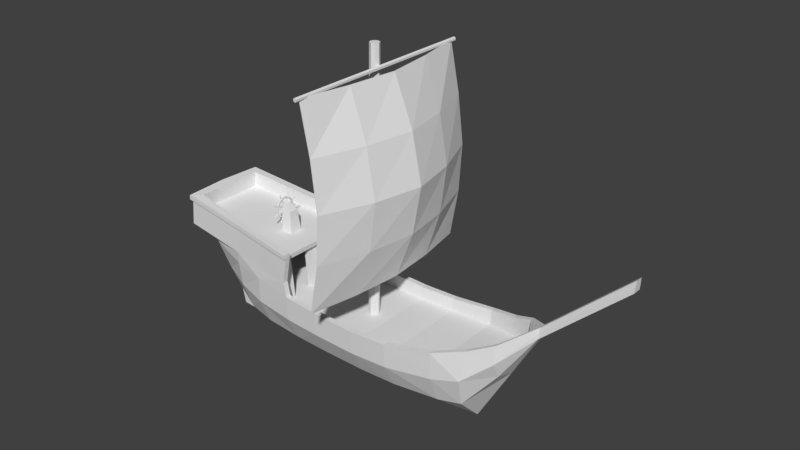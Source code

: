 # Source: cog_triangulated.blend  (saved by Blender 2.78.0; exported with 4.5.12 LTS)
import bpy
from mathutils import Matrix  # noqa: F401  (used for matrix-valued properties, if any)

bpy.ops.wm.read_factory_settings(use_empty=True)
scene = bpy.context.scene
scene.name = 'Scene'

# ---- collections
col_collection_1 = bpy.data.collections.new('Collection 1'); scene.collection.children.link(col_collection_1)

# ---- materials (node trees are filled in below, after node groups)
mat_material = bpy.data.materials.new('Material')
mat_material.alpha_threshold = 0.0
mat_material.use_transparent_shadow = False
mat_material.roughness = 0.5
mat_material.line_color = (0.0, 0.0, 0.0, 1.0)

# ---- material node trees

# ---- world
world_world = bpy.data.worlds.new('World'); scene.world = world_world
world_world.color = (0.05088, 0.05088, 0.05088)
world_world.use_sun_shadow = False
world_world.sun_shadow_jitter_overblur = 0.0
world_world.cycles.sampling_method = 'MANUAL'

# ---- meshes
me_cube_005 = bpy.data.meshes.new('Cube.005')
me_cube_005.from_pydata([(0.06773, -0.07, -2.288), (-1.072, -0.07, 1.972), (0.06773, 0.07, -2.288), (-1.072, 0.07, 1.972), (0.3277, -0.07, -2.288), (-0.8923, -0.07, 1.942), (0.3277, 0.07, -2.288), (-0.8923, 0.07, 1.942), (0.4443, -0.07, -2.15), (-0.7857, -0.07, 1.87), (0.4443, 0.07, -2.15), (-0.7857, 0.07, 1.87), (-0.3183, -0.028, -2.293), (-1.258, -0.028, 1.887), (-0.3183, 0.028, -2.293), (-1.258, 0.028, 1.887), (0.6351, -0.07, -1.99), (-0.5949, -0.07, 1.83), (0.6351, 0.07, -1.99), (-0.5949, 0.07, 1.83)], [], [(0, 1, 13, 12), (2, 3, 7, 6), (7, 5, 9, 11), (4, 5, 1, 0), (2, 6, 4, 0), (7, 3, 1, 5), (10, 11, 19, 18), (6, 7, 11, 10), (5, 4, 8, 9), (4, 6, 10, 8), (12, 13, 15, 14), (1, 3, 15, 13), (2, 0, 12, 14), (3, 2, 14, 15), (18, 19, 17, 16), (9, 8, 16, 17), (8, 10, 18, 16), (11, 9, 17, 19)])
me_cube_005.use_remesh_preserve_volume = False
me_cube_005.use_remesh_preserve_attributes = False
me_cube_005.use_mirror_vertex_groups = False
me_cube_005.update()
me_cylinder = bpy.data.meshes.new('Cylinder')
me_cylinder.from_pydata([(0.04692, 0.1298, 8.855e-05), (-0.03531, 0.1298, 8.855e-05), (0.04692, 0.09182, 0.09186), (-0.03531, 0.09182, 0.09186), (0.04692, 4.999e-05, 0.1299), (-0.03531, 5e-05, 0.1299), (0.04692, -0.09172, 0.09186), (-0.03531, -0.09172, 0.09186), (0.04692, -0.1297, 8.854e-05), (-0.03531, -0.1297, 8.854e-05), (0.04692, -0.09172, -0.09168), (-0.03531, -0.09172, -0.09168), (0.04692, 5e-05, -0.1297), (-0.03531, 5e-05, -0.1297), (0.04692, 0.09182, -0.09168), (-0.03531, 0.09182, -0.09168), (-0.05343, 0.05159, 0.05163), (-0.05343, -0.07284, 8.857e-05), (-0.05343, -0.05149, -0.05146), (-0.05343, 5.003e-05, -0.07281), (-0.05343, 5.002e-05, 0.07298), (-0.05343, -0.05149, 0.05163), (-0.05343, 0.05159, -0.05146), (-0.05343, 0.07294, 8.858e-05), (-0.03531, 0.09182, -0.09168), (-0.03531, 5e-05, -0.1297), (-0.03531, -0.09172, -0.09168), (-0.03531, -0.1297, 8.854e-05), (-0.03531, -0.09172, 0.09186), (-0.03531, 5e-05, 0.1299), (-0.03531, 0.1298, 8.855e-05), (-0.03531, 0.09182, 0.09186), (0.06579, 0.08861, 8.855e-05), (0.06579, 0.06267, 0.06271), (0.06579, 4.999e-05, 0.08865), (0.06579, -0.06257, 0.06271), (0.06579, -0.08851, 8.854e-05), (0.06579, -0.06257, -0.06253), (0.06579, 5e-05, -0.08847), (0.06579, 0.06267, -0.06253), (0.1643, 0.08861, 8.852e-05), (0.1643, 0.06267, 0.06271), (0.1643, 4.997e-05, 0.08865), (0.1643, -0.06257, 0.06271), (0.1643, -0.08851, 8.851e-05), (0.1643, -0.06257, -0.06253), (0.1643, 4.997e-05, -0.08847), (0.1643, 0.06267, -0.06253), (0.02526, 0.2248, 0.5138), (0.02526, 0.2037, 0.5225), (0.005543, 0.1932, 0.5269), (-0.01417, 0.2037, 0.5225), (-0.01417, -0.2247, 0.5144), (0.005543, -0.2352, 0.5101), (0.02526, -0.2247, 0.5144), (0.02526, -0.2036, 0.5232), (-0.01417, 0.2248, 0.5138), (0.005543, 0.2353, 0.5094), (0.005543, 0.2739, 0.5815), (0.03228, 0.2597, 0.5874), (0.03228, 0.2311, 0.5992), (0.005543, 0.2169, 0.6051), (-0.02119, 0.2311, 0.5992), (-0.02119, 0.2597, 0.5874), (-0.01192, 0.2769, 0.6431), (-0.02119, 0.1707, 0.3727), (-0.01192, 0.2583, 0.6509), (-0.02119, 0.1422, 0.3845), (0.005543, 0.249, 0.6547), (0.005543, 0.1279, 0.3904), (0.023, 0.2583, 0.6509), (0.03228, 0.1422, 0.3845), (0.023, 0.2769, 0.6431), (0.03228, 0.1707, 0.3727), (0.005543, 0.2863, 0.6393), (0.005543, 0.185, 0.3668), (0.03228, -0.231, 0.5999), (0.005543, -0.2168, 0.6058), (0.005543, -0.1931, 0.5275), (-0.01417, -0.2036, 0.5232), (0.005543, 0.07377, 0.09765), (0.005543, 0.185, 0.3661), (0.03228, 0.05952, 0.1036), (0.03228, 0.1707, 0.372), (0.03228, 0.031, 0.1154), (0.03228, 0.1422, 0.3838), (0.005543, 0.01674, 0.1213), (0.005543, 0.1279, 0.3897), (-0.02119, 0.031, 0.1154), (-0.02119, 0.1422, 0.3838), (-0.02119, 0.05952, 0.1036), (-0.02119, 0.1707, 0.372), (0.005543, 0.1224, 0.01737), (0.005543, 0.3909, 0.1286), (0.03228, 0.1165, 0.03163), (0.03228, 0.385, 0.1428), (0.03228, 0.1047, 0.06014), (0.03228, 0.3732, 0.1713), (0.005543, 0.09882, 0.0744), (0.005543, 0.3673, 0.1856), (-0.02119, 0.1047, 0.06014), (-0.02119, 0.3732, 0.1713), (-0.02119, 0.1165, 0.03163), (-0.02119, 0.385, 0.1428), (0.005543, 0.09792, -0.07395), (0.005543, 0.3664, -0.1851), (0.03228, 0.1038, -0.05969), (0.03228, 0.3723, -0.1709), (0.03228, 0.1156, -0.03117), (0.03228, 0.3841, -0.1424), (0.005543, 0.1215, -0.01691), (0.005543, 0.39, -0.1281), (-0.02119, 0.1156, -0.03117), (-0.02119, 0.3841, -0.1424), (-0.02119, 0.1038, -0.05969), (-0.02119, 0.3723, -0.1709), (0.005543, 0.01674, -0.1208), (0.005543, 0.1279, -0.3892), (0.03228, 0.031, -0.1149), (0.03228, 0.1422, -0.3833), (0.03228, 0.05952, -0.1031), (0.03228, 0.1707, -0.3715), (0.005543, 0.07377, -0.09719), (0.005543, 0.185, -0.3656), (-0.02119, 0.05952, -0.1031), (-0.02119, 0.1707, -0.3715), (-0.02119, 0.031, -0.1149), (-0.02119, 0.1422, -0.3833), (0.005543, -0.07367, -0.09719), (0.005543, -0.1849, -0.3656), (0.03228, -0.05942, -0.1031), (0.03228, -0.1706, -0.3715), (0.03228, -0.0309, -0.1149), (0.03228, -0.1421, -0.3833), (0.005543, -0.01664, -0.1208), (0.005543, -0.1278, -0.3892), (-0.02119, -0.0309, -0.1149), (-0.02119, -0.1421, -0.3833), (-0.02119, -0.05942, -0.1031), (-0.02119, -0.1706, -0.3715), (0.005543, -0.1214, -0.01691), (0.005543, -0.3899, -0.1281), (0.03228, -0.1155, -0.03117), (0.03228, -0.384, -0.1424), (0.03228, -0.1037, -0.05969), (0.03228, -0.3722, -0.1709), (0.005543, -0.09782, -0.07395), (0.005543, -0.3663, -0.1851), (-0.02119, -0.1037, -0.05969), (-0.02119, -0.3722, -0.1709), (-0.02119, -0.1155, -0.03117), (-0.02119, -0.384, -0.1424), (0.005543, -0.09692, 0.0735), (0.005543, -0.3654, 0.1847), (0.03228, -0.1028, 0.05924), (0.03228, -0.3713, 0.1704), (0.03228, -0.1146, 0.03073), (0.03228, -0.3831, 0.1419), (0.005543, -0.1205, 0.01647), (0.005543, -0.389, 0.1277), (-0.02119, -0.1146, 0.03073), (-0.02119, -0.3831, 0.1419), (-0.02119, -0.1028, 0.05924), (-0.02119, -0.3713, 0.1704), (0.005543, -0.01664, 0.1213), (0.005543, -0.1278, 0.3897), (0.03228, -0.0309, 0.1154), (0.03228, -0.1421, 0.3838), (0.03228, -0.05942, 0.1036), (0.03228, -0.1706, 0.372), (0.005543, -0.07367, 0.09765), (0.005543, -0.1849, 0.3661), (-0.02119, -0.05942, 0.1036), (-0.02119, -0.1706, 0.372), (-0.02119, -0.0309, 0.1154), (-0.02119, -0.1421, 0.3838), (0.04019, 0.4051, 8.894e-05), (0.04019, 0.3742, 0.1551), (0.04019, 0.2864, 0.2865), (0.04019, 0.155, 0.3743), (0.04019, 4.997e-05, 0.4051), (0.04019, -0.1549, 0.3743), (0.04019, -0.2863, 0.2865), (0.04019, -0.3741, 0.1551), (0.04019, -0.4049, 8.889e-05), (0.04019, -0.3741, -0.1549), (0.04019, -0.2863, -0.2863), (0.04019, -0.1549, -0.3741), (0.04019, 5.009e-05, -0.4049), (0.04019, 0.155, -0.3741), (0.04019, 0.2864, -0.2863), (0.04019, 0.3742, -0.1549), (-0.02911, 0.4051, 8.894e-05), (-0.02911, 0.3742, 0.1551), (-0.02911, 0.2864, 0.2865), (-0.02911, 0.155, 0.3743), (-0.02911, 4.997e-05, 0.4051), (-0.02911, -0.1549, 0.3743), (-0.02911, -0.2863, 0.2865), (-0.02911, -0.3741, 0.1551), (-0.02911, -0.4049, 8.889e-05), (-0.02911, -0.3741, -0.1549), (-0.02911, -0.2863, -0.2863), (-0.02911, -0.1549, -0.3741), (-0.02911, 5.009e-05, -0.4049), (-0.02911, 0.155, -0.3741), (-0.02911, 0.2864, -0.2863), (-0.02911, 0.3742, -0.1549), (0.04019, 0.4051, 8.894e-05), (0.04019, 0.3742, 0.1551), (0.04019, 0.2864, 0.2865), (0.04019, 0.155, 0.3743), (0.04019, 4.997e-05, 0.4051), (0.04019, -0.1549, 0.3743), (0.04019, -0.2863, 0.2865), (0.04019, -0.3741, 0.1551), (0.04019, -0.4049, 8.889e-05), (0.04019, -0.3741, -0.1549), (0.04019, -0.2863, -0.2863), (0.04019, -0.1549, -0.3741), (0.04019, 5.009e-05, -0.4049), (0.04019, 0.155, -0.3741), (0.04019, 0.2864, -0.2863), (0.04019, 0.3742, -0.1549), (-0.02911, 0.4051, 8.894e-05), (-0.02911, 0.3742, 0.1551), (-0.02911, 0.2864, 0.2865), (-0.02911, 0.155, 0.3743), (-0.02911, 4.997e-05, 0.4051), (-0.02911, -0.1549, 0.3743), (-0.02911, -0.2863, 0.2865), (-0.02911, -0.3741, 0.1551), (-0.02911, -0.4049, 8.889e-05), (-0.02911, -0.3741, -0.1549), (-0.02911, -0.2863, -0.2863), (-0.02911, -0.1549, -0.3741), (-0.02911, 5.009e-05, -0.4049), (-0.02911, 0.155, -0.3741), (-0.02911, 0.2864, -0.2863), (-0.02911, 0.3742, -0.1549), (0.04643, 0.478, 8.896e-05), (0.04643, 0.4416, 0.183), (0.04643, 0.338, 0.338), (0.04643, 0.1829, 0.4416), (0.04643, 4.995e-05, 0.478), (0.04643, -0.1828, 0.4416), (0.04643, -0.3379, 0.338), (0.04643, -0.4415, 0.183), (0.04643, -0.4779, 8.89e-05), (0.04643, -0.4415, -0.1828), (0.04643, -0.3379, -0.3378), (0.04643, -0.1828, -0.4414), (0.04643, 5.01e-05, -0.4778), (0.04643, 0.1829, -0.4414), (0.04643, 0.338, -0.3378), (0.04643, 0.4416, -0.1828), (-0.03534, 0.478, 8.896e-05), (-0.03534, 0.4416, 0.183), (-0.03534, 0.338, 0.338), (-0.03534, 0.1829, 0.4416), (-0.03534, 4.995e-05, 0.478), (-0.03534, -0.1828, 0.4416), (-0.03534, -0.3379, 0.338), (-0.03534, -0.4415, 0.183), (-0.03534, -0.4779, 8.89e-05), (-0.03534, -0.4415, -0.1828), (-0.03534, -0.3379, -0.3378), (-0.03534, -0.1828, -0.4414), (-0.03534, 5.01e-05, -0.4778), (-0.03534, 0.1829, -0.4414), (-0.03534, 0.338, -0.3378), (-0.03534, 0.4416, -0.1828), (0.03228, -0.2596, 0.5881), (0.005543, -0.2738, 0.5821), (-0.02119, -0.2596, 0.5881), (-0.02119, -0.231, 0.5999), (-0.01192, -0.2582, 0.6515), (-0.02119, -0.1421, 0.3851), (-0.01192, -0.2768, 0.6438), (-0.02119, -0.1706, 0.3733), (0.005543, -0.2862, 0.6399), (0.005543, -0.1849, 0.3674), (0.023, -0.2768, 0.6438), (0.03228, -0.1706, 0.3733), (0.023, -0.2582, 0.6515), (0.03228, -0.1421, 0.3851), (0.005543, -0.2489, 0.6554), (0.005543, -0.1278, 0.391), (-0.01417, -0.5211, 0.2035), (0.005543, -0.5255, 0.193), (0.02526, -0.5211, 0.2035), (0.02526, -0.5124, 0.2245), (0.03228, -0.586, 0.2594), (0.005543, -0.5801, 0.2736), (0.005543, -0.508, 0.235), (-0.01417, -0.5124, 0.2245), (0.03228, -0.5978, 0.2309), (0.005543, -0.6037, 0.2166), (-0.02119, -0.5978, 0.2309), (-0.02119, -0.586, 0.2594), (-0.01192, -0.6417, 0.2767), (-0.02119, -0.3713, 0.1704), (-0.01192, -0.6495, 0.258), (-0.02119, -0.3831, 0.1419), (0.005543, -0.6533, 0.2487), (0.005543, -0.389, 0.1277), (0.023, -0.6495, 0.258), (0.03228, -0.3831, 0.1419), (0.023, -0.6417, 0.2767), (0.03228, -0.3713, 0.1704), (0.005543, -0.6379, 0.286), (0.005543, -0.3654, 0.1847), (-0.01417, -0.5133, -0.2249), (0.005543, -0.5089, -0.2355), (0.02526, -0.5133, -0.2249), (0.02526, -0.522, -0.2039), (0.03228, -0.5987, -0.2313), (0.005543, -0.6046, -0.217), (0.005543, -0.5264, -0.1934), (-0.01417, -0.522, -0.2039), (0.03228, -0.5869, -0.2598), (0.005543, -0.581, -0.2741), (-0.02119, -0.5869, -0.2598), (-0.02119, -0.5987, -0.2313), (-0.01192, -0.6504, -0.2585), (-0.02119, -0.384, -0.1424), (-0.01192, -0.6426, -0.2771), (-0.02119, -0.3722, -0.1709), (0.005543, -0.6388, -0.2864), (0.005543, -0.3663, -0.1851), (0.023, -0.6426, -0.2771), (0.03228, -0.3722, -0.1709), (0.023, -0.6504, -0.2585), (0.03228, -0.384, -0.1424), (0.005543, -0.6542, -0.2492), (0.005543, -0.3899, -0.1281), (-0.01417, -0.2036, -0.5214), (0.005543, -0.1931, -0.5257), (0.02526, -0.2036, -0.5214), (0.02526, -0.2247, -0.5127), (0.03228, -0.2596, -0.5863), (0.005543, -0.2738, -0.5804), (0.005543, -0.2352, -0.5083), (-0.01417, -0.2247, -0.5127), (0.03228, -0.231, -0.5981), (0.005543, -0.2168, -0.604), (-0.02119, -0.231, -0.5981), (-0.02119, -0.2596, -0.5863), (-0.01192, -0.2768, -0.642), (-0.02119, -0.1706, -0.3715), (-0.01192, -0.2582, -0.6497), (-0.02119, -0.1421, -0.3833), (0.005543, -0.2489, -0.6536), (0.005543, -0.1278, -0.3892), (0.023, -0.2582, -0.6497), (0.03228, -0.1421, -0.3833), (0.023, -0.2768, -0.642), (0.03228, -0.1706, -0.3715), (0.005543, -0.2862, -0.6382), (0.005543, -0.1849, -0.3656), (-0.01417, 0.2248, -0.5127), (0.005543, 0.2353, -0.5083), (0.02526, 0.2248, -0.5127), (0.02526, 0.2037, -0.5214), (0.03228, 0.2311, -0.5981), (0.005543, 0.2169, -0.604), (0.005543, 0.1932, -0.5257), (-0.01417, 0.2037, -0.5214), (0.03228, 0.2597, -0.5863), (0.005543, 0.2739, -0.5804), (-0.02119, 0.2597, -0.5863), (-0.02119, 0.2311, -0.5981), (-0.01192, 0.2583, -0.6497), (-0.02119, 0.1422, -0.3833), (-0.01192, 0.2769, -0.642), (-0.02119, 0.1707, -0.3715), (0.005543, 0.2863, -0.6382), (0.005543, 0.185, -0.3656), (0.023, 0.2769, -0.642), (0.03228, 0.1707, -0.3715), (0.023, 0.2583, -0.6497), (0.03228, 0.1422, -0.3833), (0.005543, 0.249, -0.6536), (0.005543, 0.1279, -0.3892), (-0.01417, 0.5221, -0.2039), (0.005543, 0.5265, -0.1934), (0.02526, 0.5221, -0.2039), (0.02526, 0.5134, -0.2249), (0.03228, 0.587, -0.2598), (0.005543, 0.5811, -0.2741), (0.005543, 0.509, -0.2355), (-0.01417, 0.5134, -0.2249), (0.03228, 0.5988, -0.2313), (0.005543, 0.6047, -0.217), (-0.02119, 0.5988, -0.2313), (-0.02119, 0.587, -0.2598), (-0.01192, 0.6427, -0.2771), (-0.02119, 0.3723, -0.1709), (-0.01192, 0.6505, -0.2585), (-0.02119, 0.3841, -0.1424), (0.005543, 0.6543, -0.2492), (0.005543, 0.39, -0.1281), (0.023, 0.6505, -0.2585), (0.03228, 0.3841, -0.1424), (0.023, 0.6427, -0.2771), (0.03228, 0.3723, -0.1709), (0.005543, 0.6389, -0.2864), (0.005543, 0.3664, -0.1851), (-0.01417, 0.5143, 0.2254), (0.005543, 0.5099, 0.2359), (0.02526, 0.5143, 0.2254), (0.02526, 0.523, 0.2044), (0.03228, 0.5997, 0.2318), (0.005543, 0.6056, 0.2175), (0.005543, 0.5274, 0.1939), (-0.01417, 0.523, 0.2044), (0.03228, 0.5879, 0.2603), (0.005543, 0.582, 0.2745), (-0.02119, 0.5879, 0.2603), (-0.02119, 0.5997, 0.2318), (-0.01192, 0.6514, 0.2589), (-0.02119, 0.385, 0.1428), (-0.01192, 0.6436, 0.2776), (-0.02119, 0.3732, 0.1713), (0.005543, 0.6398, 0.2869), (0.005543, 0.3673, 0.1856), (0.023, 0.6436, 0.2776), (0.03228, 0.3732, 0.1713), (0.023, 0.6514, 0.2589), (0.03228, 0.385, 0.1428), (0.005543, 0.6552, 0.2496), (0.005543, 0.3909, 0.1286)], [], [(10, 9, 11), (9, 28, 27), (8, 37, 36), (25, 18, 19), (6, 5, 7), (4, 3, 5), (8, 7, 9), (24, 19, 22), (12, 11, 13), (14, 13, 15), (15, 0, 14), (3, 0, 1), (27, 21, 17), (19, 17, 20), (15, 25, 24), (29, 16, 20), (31, 23, 16), (26, 17, 18), (13, 26, 25), (30, 22, 23), (3, 30, 31), (7, 29, 28), (11, 27, 26), (5, 31, 29), (1, 24, 30), (28, 20, 21), (32, 41, 40), (14, 32, 39), (0, 33, 32), (4, 35, 34), (10, 38, 37), (6, 36, 35), (12, 39, 38), (2, 34, 33), (43, 46, 47), (39, 40, 47), (37, 46, 45), (35, 44, 43), (33, 42, 41), (38, 47, 46), (36, 45, 44), (34, 43, 42), (10, 8, 9), (9, 7, 28), (8, 10, 37), (25, 26, 18), (6, 4, 5), (4, 2, 3), (8, 6, 7), (24, 25, 19), (12, 10, 11), (14, 12, 13), (15, 1, 0), (3, 2, 0), (27, 28, 21), (20, 16, 23), (23, 22, 19), (19, 18, 17), (17, 21, 20), (20, 23, 19), (15, 13, 25), (29, 31, 16), (31, 30, 23), (26, 27, 17), (13, 11, 26), (30, 24, 22), (3, 1, 30), (7, 5, 29), (11, 9, 27), (5, 3, 31), (1, 15, 24), (28, 29, 20), (32, 33, 41), (14, 0, 32), (0, 2, 33), (4, 6, 35), (10, 12, 38), (6, 8, 36), (12, 14, 39), (2, 4, 34), (47, 40, 41), (41, 42, 47), (43, 44, 45), (45, 46, 43), (47, 42, 43), (39, 32, 40), (37, 38, 46), (35, 36, 44), (33, 34, 42), (38, 39, 47), (36, 37, 45), (34, 35, 43), (79, 77, 78), (277, 78, 287), (67, 56, 65), (73, 49, 71), (71, 69, 65), (62, 64, 63), (60, 68, 61), (285, 54, 283), (285, 281, 287), (287, 55, 285), (274, 276, 275), (283, 53, 281), (65, 57, 75), (75, 48, 73), (51, 63, 56), (71, 50, 69), (56, 58, 57), (48, 60, 49), (50, 62, 51), (279, 79, 277), (63, 74, 58), (61, 66, 62), (59, 70, 60), (58, 72, 59), (272, 280, 273), (55, 272, 54), (52, 275, 79), (69, 51, 67), (57, 59, 48), (275, 286, 77), (64, 66, 70), (49, 61, 50), (80, 83, 82), (82, 85, 84), (84, 87, 86), (86, 89, 88), (81, 87, 85), (88, 91, 90), (90, 81, 80), (82, 88, 90), (92, 95, 94), (94, 97, 96), (96, 99, 98), (98, 101, 100), (93, 99, 97), (100, 103, 102), (102, 93, 92), (94, 98, 102), (104, 107, 106), (106, 109, 108), (108, 111, 110), (110, 113, 112), (115, 113, 109), (112, 115, 114), (114, 105, 104), (106, 110, 104), (116, 119, 118), (118, 121, 120), (120, 123, 122), (122, 125, 124), (127, 125, 121), (124, 127, 126), (126, 117, 116), (118, 122, 126), (128, 131, 130), (130, 133, 132), (132, 135, 134), (134, 137, 136), (129, 137, 131), (136, 139, 138), (138, 129, 128), (130, 134, 138), (140, 143, 142), (142, 145, 144), (144, 147, 146), (146, 149, 148), (151, 149, 145), (148, 151, 150), (150, 141, 140), (142, 146, 150), (152, 155, 154), (154, 157, 156), (156, 159, 158), (158, 161, 160), (163, 161, 157), (160, 163, 162), (162, 153, 152), (154, 158, 162), (164, 167, 166), (166, 169, 168), (168, 171, 170), (170, 173, 172), (175, 173, 169), (172, 175, 174), (174, 165, 164), (166, 170, 174), (180, 195, 179), (188, 203, 187), (181, 196, 180), (189, 204, 188), (182, 197, 181), (190, 205, 189), (183, 198, 182), (191, 206, 190), (184, 199, 183), (177, 192, 176), (176, 207, 191), (185, 200, 184), (178, 193, 177), (186, 201, 185), (179, 194, 178), (187, 202, 186), (237, 270, 269), (211, 242, 243), (208, 255, 240), (236, 269, 268), (210, 241, 242), (223, 254, 255), (235, 268, 267), (209, 240, 241), (222, 253, 254), (234, 267, 266), (221, 252, 253), (233, 266, 265), (220, 251, 252), (232, 265, 264), (219, 250, 251), (231, 264, 263), (181, 212, 213), (207, 224, 239), (194, 227, 226), (182, 213, 214), (195, 228, 227), (183, 214, 215), (196, 229, 228), (184, 215, 216), (197, 230, 229), (185, 216, 217), (198, 231, 230), (186, 217, 218), (199, 232, 231), (187, 218, 219), (200, 233, 232), (188, 219, 220), (201, 234, 233), (189, 220, 221), (202, 235, 234), (190, 221, 222), (177, 208, 209), (203, 236, 235), (191, 222, 223), (178, 209, 210), (204, 237, 236), (176, 223, 208), (179, 210, 211), (205, 238, 237), (192, 225, 224), (180, 211, 212), (206, 239, 238), (193, 226, 225), (244, 259, 260), (252, 267, 268), (245, 260, 261), (253, 268, 269), (246, 261, 262), (254, 269, 270), (247, 262, 263), (255, 270, 271), (248, 263, 264), (241, 256, 257), (240, 271, 256), (249, 264, 265), (242, 257, 258), (250, 265, 266), (243, 258, 259), (251, 266, 267), (224, 257, 256), (212, 243, 244), (238, 271, 270), (225, 258, 257), (213, 244, 245), (239, 256, 271), (226, 259, 258), (214, 245, 246), (227, 260, 259), (215, 246, 247), (228, 261, 260), (216, 247, 248), (229, 262, 261), (217, 248, 249), (230, 263, 262), (218, 249, 250), (53, 274, 52), (273, 278, 274), (76, 282, 272), (77, 284, 76), (281, 52, 279), (78, 76, 55), (286, 280, 282), (54, 273, 53), (295, 293, 294), (301, 294, 311), (309, 290, 307), (309, 305, 311), (311, 291, 309), (298, 300, 299), (307, 289, 305), (303, 295, 301), (296, 304, 297), (291, 296, 290), (288, 299, 295), (299, 310, 293), (289, 298, 288), (297, 302, 298), (292, 306, 296), (293, 308, 292), (305, 288, 303), (294, 292, 291), (310, 302, 306), (290, 297, 289), (319, 317, 318), (325, 318, 335), (333, 314, 331), (333, 329, 335), (335, 315, 333), (322, 324, 323), (331, 313, 329), (327, 319, 325), (320, 328, 321), (315, 320, 314), (312, 323, 319), (323, 334, 317), (313, 322, 312), (321, 326, 322), (316, 330, 320), (317, 332, 316), (329, 312, 327), (318, 316, 315), (334, 326, 330), (314, 321, 313), (343, 341, 342), (349, 342, 359), (357, 338, 355), (357, 353, 359), (359, 339, 357), (346, 348, 347), (355, 337, 353), (351, 343, 349), (344, 352, 345), (339, 344, 338), (336, 347, 343), (347, 358, 341), (337, 346, 336), (345, 350, 346), (340, 354, 344), (341, 356, 340), (353, 336, 351), (342, 340, 339), (358, 350, 354), (338, 345, 337), (367, 365, 366), (373, 366, 383), (381, 362, 379), (381, 375, 373), (383, 363, 381), (370, 372, 371), (379, 361, 377), (375, 367, 373), (368, 376, 369), (363, 368, 362), (360, 371, 367), (371, 382, 365), (361, 370, 360), (369, 374, 370), (364, 378, 368), (365, 380, 364), (377, 360, 375), (366, 364, 363), (382, 374, 378), (362, 369, 361), (391, 389, 390), (397, 390, 407), (405, 386, 403), (405, 399, 397), (407, 387, 405), (394, 396, 395), (403, 385, 401), (399, 391, 397), (392, 400, 393), (387, 392, 386), (384, 395, 391), (395, 406, 389), (385, 394, 384), (393, 398, 394), (388, 402, 392), (389, 404, 388), (401, 384, 399), (390, 388, 387), (406, 400, 402), (386, 393, 385), (415, 413, 414), (421, 414, 431), (429, 410, 427), (429, 423, 421), (431, 411, 429), (418, 420, 419), (427, 409, 425), (423, 415, 421), (416, 424, 417), (411, 416, 410), (408, 419, 415), (419, 430, 413), (409, 418, 408), (417, 422, 418), (412, 426, 416), (413, 428, 412), (425, 408, 423), (414, 412, 411), (430, 424, 426), (410, 417, 409), (79, 275, 77), (277, 79, 78), (67, 51, 56), (73, 48, 49), (65, 75, 73), (73, 71, 65), (69, 67, 65), (62, 66, 64), (60, 70, 68), (285, 55, 54), (277, 287, 281), (285, 283, 281), (281, 279, 277), (287, 78, 55), (274, 278, 276), (283, 54, 53), (65, 56, 57), (75, 57, 48), (51, 62, 63), (71, 49, 50), (56, 63, 58), (48, 59, 60), (50, 61, 62), (279, 52, 79), (63, 64, 74), (61, 68, 66), (59, 72, 70), (58, 74, 72), (272, 282, 280), (55, 76, 272), (52, 274, 275), (69, 50, 51), (57, 58, 59), (275, 276, 286), (70, 72, 74), (74, 64, 70), (66, 68, 70), (49, 60, 61), (80, 81, 83), (82, 83, 85), (84, 85, 87), (86, 87, 89), (85, 83, 81), (81, 91, 89), (89, 87, 81), (88, 89, 91), (90, 91, 81), (90, 80, 82), (82, 84, 86), (86, 88, 82), (92, 93, 95), (94, 95, 97), (96, 97, 99), (98, 99, 101), (97, 95, 93), (93, 103, 101), (101, 99, 93), (100, 101, 103), (102, 103, 93), (102, 92, 94), (94, 96, 98), (98, 100, 102), (104, 105, 107), (106, 107, 109), (108, 109, 111), (110, 111, 113), (109, 107, 105), (105, 115, 109), (113, 111, 109), (112, 113, 115), (114, 115, 105), (114, 104, 110), (106, 108, 110), (110, 112, 114), (116, 117, 119), (118, 119, 121), (120, 121, 123), (122, 123, 125), (121, 119, 117), (117, 127, 121), (125, 123, 121), (124, 125, 127), (126, 127, 117), (126, 116, 118), (118, 120, 122), (122, 124, 126), (128, 129, 131), (130, 131, 133), (132, 133, 135), (134, 135, 137), (133, 131, 137), (129, 139, 137), (137, 135, 133), (136, 137, 139), (138, 139, 129), (138, 128, 130), (130, 132, 134), (134, 136, 138), (140, 141, 143), (142, 143, 145), (144, 145, 147), (146, 147, 149), (145, 143, 141), (141, 151, 145), (149, 147, 145), (148, 149, 151), (150, 151, 141), (150, 140, 142), (142, 144, 146), (146, 148, 150), (152, 153, 155), (154, 155, 157), (156, 157, 159), (158, 159, 161), (157, 155, 153), (153, 163, 157), (161, 159, 157), (160, 161, 163), (162, 163, 153), (162, 152, 154), (154, 156, 158), (158, 160, 162), (164, 165, 167), (166, 167, 169), (168, 169, 171), (170, 171, 173), (169, 167, 165), (165, 175, 169), (173, 171, 169), (172, 173, 175), (174, 175, 165), (174, 164, 166), (166, 168, 170), (170, 172, 174), (180, 196, 195), (188, 204, 203), (181, 197, 196), (189, 205, 204), (182, 198, 197), (190, 206, 205), (183, 199, 198), (191, 207, 206), (184, 200, 199), (177, 193, 192), (176, 192, 207), (185, 201, 200), (178, 194, 193), (186, 202, 201), (179, 195, 194), (187, 203, 202), (237, 238, 270), (211, 210, 242), (208, 223, 255), (236, 237, 269), (210, 209, 241), (223, 222, 254), (235, 236, 268), (209, 208, 240), (222, 221, 253), (234, 235, 267), (221, 220, 252), (233, 234, 266), (220, 219, 251), (232, 233, 265), (219, 218, 250), (231, 232, 264), (181, 180, 212), (207, 192, 224), (194, 195, 227), (182, 181, 213), (195, 196, 228), (183, 182, 214), (196, 197, 229), (184, 183, 215), (197, 198, 230), (185, 184, 216), (198, 199, 231), (186, 185, 217), (199, 200, 232), (187, 186, 218), (200, 201, 233), (188, 187, 219), (201, 202, 234), (189, 188, 220), (202, 203, 235), (190, 189, 221), (177, 176, 208), (203, 204, 236), (191, 190, 222), (178, 177, 209), (204, 205, 237), (176, 191, 223), (179, 178, 210), (205, 206, 238), (192, 193, 225), (180, 179, 211), (206, 207, 239), (193, 194, 226), (244, 243, 259), (252, 251, 267), (245, 244, 260), (253, 252, 268), (246, 245, 261), (254, 253, 269), (247, 246, 262), (255, 254, 270), (248, 247, 263), (241, 240, 256), (240, 255, 271), (249, 248, 264), (242, 241, 257), (250, 249, 265), (243, 242, 258), (251, 250, 266), (224, 225, 257), (212, 211, 243), (238, 239, 271), (225, 226, 258), (213, 212, 244), (239, 224, 256), (226, 227, 259), (214, 213, 245), (227, 228, 260), (215, 214, 246), (228, 229, 261), (216, 215, 247), (229, 230, 262), (217, 216, 248), (230, 231, 263), (218, 217, 249), (53, 273, 274), (273, 280, 278), (76, 284, 282), (77, 286, 284), (281, 53, 52), (78, 77, 76), (282, 284, 286), (286, 276, 278), (278, 280, 286), (54, 272, 273), (295, 299, 293), (301, 295, 294), (309, 291, 290), (301, 311, 305), (309, 307, 305), (305, 303, 301), (311, 294, 291), (298, 302, 300), (307, 290, 289), (303, 288, 295), (296, 306, 304), (291, 292, 296), (288, 298, 299), (299, 300, 310), (289, 297, 298), (297, 304, 302), (292, 308, 306), (293, 310, 308), (305, 289, 288), (294, 293, 292), (306, 308, 310), (310, 300, 302), (302, 304, 306), (290, 296, 297), (319, 323, 317), (325, 319, 318), (333, 315, 314), (325, 335, 329), (333, 331, 329), (329, 327, 325), (335, 318, 315), (322, 326, 324), (331, 314, 313), (327, 312, 319), (320, 330, 328), (315, 316, 320), (312, 322, 323), (323, 324, 334), (313, 321, 322), (321, 328, 326), (316, 332, 330), (317, 334, 332), (329, 313, 312), (318, 317, 316), (330, 332, 334), (334, 324, 326), (326, 328, 330), (314, 320, 321), (343, 347, 341), (349, 343, 342), (357, 339, 338), (349, 359, 353), (357, 355, 353), (353, 351, 349), (359, 342, 339), (346, 350, 348), (355, 338, 337), (351, 336, 343), (344, 354, 352), (339, 340, 344), (336, 346, 347), (347, 348, 358), (337, 345, 346), (345, 352, 350), (340, 356, 354), (341, 358, 356), (353, 337, 336), (342, 341, 340), (354, 356, 358), (358, 348, 350), (350, 352, 354), (338, 344, 345), (367, 371, 365), (373, 367, 366), (381, 363, 362), (373, 383, 381), (381, 379, 377), (377, 375, 381), (383, 366, 363), (370, 374, 372), (379, 362, 361), (375, 360, 367), (368, 378, 376), (363, 364, 368), (360, 370, 371), (371, 372, 382), (361, 369, 370), (369, 376, 374), (364, 380, 378), (365, 382, 380), (377, 361, 360), (366, 365, 364), (378, 380, 382), (382, 372, 374), (374, 376, 378), (362, 368, 369), (391, 395, 389), (397, 391, 390), (405, 387, 386), (397, 407, 405), (405, 403, 401), (401, 399, 405), (407, 390, 387), (394, 398, 396), (403, 386, 385), (399, 384, 391), (392, 402, 400), (387, 388, 392), (384, 394, 395), (395, 396, 406), (385, 393, 394), (393, 400, 398), (388, 404, 402), (389, 406, 404), (401, 385, 384), (390, 389, 388), (402, 404, 406), (406, 396, 398), (398, 400, 406), (386, 392, 393), (415, 419, 413), (421, 415, 414), (429, 411, 410), (421, 431, 429), (429, 427, 425), (425, 423, 429), (431, 414, 411), (418, 422, 420), (427, 410, 409), (423, 408, 415), (416, 426, 424), (411, 412, 416), (408, 418, 419), (419, 420, 430), (409, 417, 418), (417, 424, 422), (412, 428, 426), (413, 430, 428), (425, 409, 408), (414, 413, 412), (426, 428, 430), (430, 420, 422), (422, 424, 430), (410, 416, 417)])
me_cylinder.use_remesh_preserve_volume = False
me_cylinder.use_remesh_preserve_attributes = False
me_cylinder.use_mirror_vertex_groups = False
me_cylinder.update()
me_cube_004 = bpy.data.meshes.new('Cube.004')
me_cube_004.from_pydata([(-0.27, -0.3, -0.12), (-0.27, -0.21, 1.041), (-0.27, 0.3, -0.12), (-0.27, 0.21, 1.041), (0.27, -0.3, -0.1817), (0.17, -0.21, 0.8084), (0.27, 0.3, -0.1817), (0.17, 0.21, 0.8084)], [], [(0, 1, 3, 2), (2, 3, 7, 6), (6, 7, 5, 4), (4, 5, 1, 0), (2, 6, 4, 0), (7, 3, 1, 5)])
me_cube_004.use_remesh_preserve_volume = False
me_cube_004.use_remesh_preserve_attributes = False
me_cube_004.use_mirror_vertex_groups = False
me_cube_004.update()
me_plane = bpy.data.meshes.new('Plane')
me_plane.from_pydata([(-6.3, -4.3, -0.432), (2.3, -4.3, -0.592), (-6.3, 4.3, -0.432), (2.3, 4.3, -0.592), (-6.3, -2.955e-07, 0.1589), (-2.0, -4.3, 0.09936), (2.3, -2.723e-07, 0.09936), (-2.0, 4.3, 0.09936), (-2.0, -7.753e-07, 1.391), (-6.3, -2.15, -0.03553), (0.15, -4.3, -0.1619), (2.3, 2.15, -0.1619), (-4.15, 4.3, -0.04265), (-6.3, 2.15, -0.03553), (-4.15, -4.3, -0.04265), (2.3, -2.15, -0.1619), (0.15, 4.3, -0.1619), (-2.0, 2.15, 0.9521), (-2.0, -2.15, 0.9521), (-4.15, -6.198e-07, 0.9916), (0.15, -6.044e-07, 0.9521), (0.15, -2.15, 0.5692), (-4.15, -2.15, 0.6623), (-4.15, 2.15, 0.6623), (0.15, 2.15, 0.5692), (-6.3, -4.3, -0.452), (2.3, -4.3, -0.612), (-6.3, 4.3, -0.452), (2.3, 4.3, -0.612), (-6.3, -6.549e-07, 0.1389), (-2.0, -4.3, 0.07936), (2.3, -6.317e-07, 0.07936), (-2.0, 4.3, 0.07936), (-2.0, -1.135e-06, 1.371), (-6.3, -2.15, -0.05553), (0.1497, -4.3, -0.1819), (2.3, 2.15, -0.1819), (-4.15, 4.3, -0.06265), (-6.3, 2.15, -0.05553), (-4.15, -4.3, -0.06265), (2.3, -2.15, -0.1819), (0.1497, 4.3, -0.1819), (-2.0, 2.15, 0.9321), (-2.0, -2.15, 0.9321), (-4.15, -9.792e-07, 0.9716), (0.1497, -9.638e-07, 0.9321), (0.1497, -2.15, 0.5492), (-4.15, -2.15, 0.6423), (-4.15, 2.15, 0.6423), (0.1497, 2.15, 0.5492)], [], [(11, 16, 24), (17, 12, 23), (18, 19, 22), (15, 20, 21), (21, 8, 18), (10, 18, 5), (1, 21, 10), (22, 4, 9), (14, 9, 0), (5, 22, 14), (23, 2, 13), (19, 13, 4), (8, 23, 19), (24, 7, 17), (20, 17, 8), (6, 24, 20), (11, 3, 16), (17, 7, 12), (18, 8, 19), (15, 6, 20), (21, 20, 8), (10, 21, 18), (1, 15, 21), (22, 19, 4), (14, 22, 9), (5, 18, 22), (23, 12, 2), (19, 23, 13), (8, 17, 23), (24, 16, 7), (20, 24, 17), (6, 11, 24), (36, 49, 41), (42, 48, 37), (43, 47, 44), (40, 46, 45), (46, 43, 33), (35, 30, 43), (26, 35, 46), (47, 34, 29), (39, 25, 34), (30, 39, 47), (48, 38, 27), (44, 29, 38), (33, 44, 48), (49, 42, 32), (45, 33, 42), (31, 45, 49), (36, 41, 28), (42, 37, 32), (43, 44, 33), (40, 45, 31), (46, 33, 45), (35, 43, 46), (26, 46, 40), (47, 29, 44), (39, 34, 47), (30, 47, 43), (48, 27, 37), (44, 38, 48), (33, 48, 42), (49, 32, 41), (45, 42, 49), (31, 49, 36), (10, 35, 26, 1), (2, 27, 38, 13), (11, 36, 28, 3), (0, 25, 39, 14), (12, 37, 27, 2), (1, 26, 40, 15), (13, 38, 29, 4), (3, 28, 41, 16), (4, 29, 34, 9), (14, 39, 30, 5), (5, 30, 35, 10), (15, 40, 31, 6), (6, 31, 36, 11), (16, 41, 32, 7), (9, 34, 25, 0), (7, 32, 37, 12)])
me_plane.use_remesh_preserve_volume = False
me_plane.use_remesh_preserve_attributes = False
me_plane.use_mirror_vertex_groups = False
me_plane.update()
me_cube_003 = bpy.data.meshes.new('Cube.003')
me_cube_003.from_pydata([(0.1808, -0.4, -0.59), (-0.29, -0.4, 1.65), (0.1808, -0.3, -0.59), (-0.29, -0.3, 1.65), (0.4308, -0.4, -0.59), (-0.04, -0.4, 1.65), (0.4308, -0.3, -0.59), (-0.04, -0.3, 1.65), (0.1808, 0.7, -0.59), (-0.29, 0.7, 1.65), (0.1808, 0.8, -0.59), (-0.29, 0.8, 1.65), (0.4308, 0.7, -0.59), (-0.04, 0.7, 1.65), (0.4308, 0.8, -0.59), (-0.04, 0.8, 1.65), (0.1507, -0.3, -0.4017), (0.1507, -0.3, -0.3517), (0.1507, 0.7, -0.4017), (0.1507, 0.7, -0.3517), (0.3737, -0.3, -0.4017), (0.3737, -0.3, -0.3517), (0.3737, 0.7, -0.4017), (0.3737, 0.7, -0.3517), (0.08713, -0.3, -0.1017), (0.08713, -0.3, -0.0517), (0.08713, 0.7, -0.1017), (0.08713, 0.7, -0.0517), (0.3101, -0.3, -0.1017), (0.3101, -0.3, -0.0517), (0.3101, 0.7, -0.1017), (0.3101, 0.7, -0.0517), (0.02555, -0.3, 0.1983), (0.02555, -0.3, 0.2483), (0.02555, 0.7, 0.1983), (0.02555, 0.7, 0.2483), (0.2486, -0.3, 0.1983), (0.2486, -0.3, 0.2483), (0.2486, 0.7, 0.1983), (0.2486, 0.7, 0.2483), (-0.03905, -0.3, 0.4983), (-0.03905, -0.3, 0.5483), (-0.03905, 0.7, 0.4983), (-0.03905, 0.7, 0.5483), (0.1839, -0.3, 0.4983), (0.1839, -0.3, 0.5483), (0.1839, 0.7, 0.4983), (0.1839, 0.7, 0.5483), (-0.1006, -0.3, 0.7983), (-0.1006, -0.3, 0.8483), (-0.1006, 0.7, 0.7983), (-0.1006, 0.7, 0.8483), (0.1224, -0.3, 0.7983), (0.1224, -0.3, 0.8483), (0.1224, 0.7, 0.7983), (0.1224, 0.7, 0.8483), (-0.1652, -0.3, 1.098), (-0.1652, -0.3, 1.148), (-0.1652, 0.7, 1.098), (-0.1652, 0.7, 1.148), (0.05776, -0.3, 1.098), (0.05776, -0.3, 1.148), (0.05776, 0.7, 1.098), (0.05776, 0.7, 1.148), (-0.2288, -0.3, 1.398), (-0.2288, -0.3, 1.448), (-0.2288, 0.7, 1.398), (-0.2288, 0.7, 1.448), (-0.005833, -0.3, 1.398), (-0.005833, -0.3, 1.448), (-0.005833, 0.7, 1.398), (-0.005833, 0.7, 1.448)], [], [(0, 1, 3, 2), (2, 3, 7, 6), (6, 7, 5, 4), (4, 5, 1, 0), (2, 6, 4, 0), (7, 3, 1, 5), (8, 9, 11, 10), (10, 11, 15, 14), (14, 15, 13, 12), (12, 13, 9, 8), (10, 14, 12, 8), (15, 11, 9, 13), (16, 17, 19, 18), (18, 19, 23, 22), (22, 23, 21, 20), (20, 21, 17, 16), (18, 22, 20, 16), (23, 19, 17, 21), (24, 25, 27, 26), (26, 27, 31, 30), (30, 31, 29, 28), (28, 29, 25, 24), (26, 30, 28, 24), (31, 27, 25, 29), (32, 33, 35, 34), (34, 35, 39, 38), (38, 39, 37, 36), (36, 37, 33, 32), (34, 38, 36, 32), (39, 35, 33, 37), (40, 41, 43, 42), (42, 43, 47, 46), (46, 47, 45, 44), (44, 45, 41, 40), (42, 46, 44, 40), (47, 43, 41, 45), (48, 49, 51, 50), (50, 51, 55, 54), (54, 55, 53, 52), (52, 53, 49, 48), (50, 54, 52, 48), (55, 51, 49, 53), (56, 57, 59, 58), (58, 59, 63, 62), (62, 63, 61, 60), (60, 61, 57, 56), (58, 62, 60, 56), (63, 59, 57, 61), (64, 65, 67, 66), (66, 67, 71, 70), (70, 71, 69, 68), (68, 69, 65, 64), (66, 70, 68, 64), (71, 67, 65, 69)])
me_cube_003.use_remesh_preserve_volume = False
me_cube_003.use_remesh_preserve_attributes = False
me_cube_003.use_mirror_vertex_groups = False
me_cube_003.update()
me_cube_002 = bpy.data.meshes.new('Cube.002')
me_cube_002.from_pydata([(-0.5186, -0.2839, -1.184), (-0.6973, -0.2817, 0.6273), (-0.5186, 2.136, -1.184), (-0.6973, 2.113, 0.6273), (-0.2926, -0.2839, -1.164), (-0.4713, -0.2817, 0.6471), (-0.2926, 2.136, -1.164), (-0.4713, 2.113, 0.6471), (-0.7225, -0.2817, 0.9147), (-0.7225, 2.113, 0.9147), (-0.4964, -0.2817, 0.9345), (-0.4964, 2.113, 0.9345), (-0.6973, -1.319, 0.6273), (-0.4713, -1.319, 0.6471), (-0.7225, -1.319, 0.9147), (-0.4964, -1.319, 0.9345), (-0.6973, -2.125, 0.6273), (-0.4713, -2.125, 0.6471), (-0.7225, -2.125, 0.9147), (-0.4964, -2.125, 0.9345), (-0.5186, -1.319, -1.184), (-0.2926, -1.319, -1.164), (-0.5186, -2.128, -1.184), (-0.2926, -2.128, -1.164)], [], [(0, 1, 3, 2), (2, 3, 7, 6), (6, 7, 5, 4), (4, 5, 1, 0), (2, 6, 4, 0), (3, 1, 8, 9), (11, 9, 8, 10), (10, 8, 14, 15), (7, 3, 9, 11), (5, 7, 11, 10), (13, 15, 19, 17), (1, 5, 13, 12), (5, 10, 15, 13), (8, 1, 12, 14), (16, 17, 19, 18), (15, 14, 18, 19), (14, 12, 16, 18), (17, 16, 22, 23), (20, 21, 23, 22), (16, 12, 20, 22), (13, 17, 23, 21), (12, 13, 21, 20)])
me_cube_002.use_remesh_preserve_volume = False
me_cube_002.use_remesh_preserve_attributes = False
me_cube_002.use_mirror_vertex_groups = False
me_cube_002.update()
me_cube_001 = bpy.data.meshes.new('Cube.001')
me_cube_001.from_pydata([(-2.87, -1.7, 0.5), (-2.87, -1.7, 0.7), (-2.87, 0.11, 0.5), (-2.87, 0.11, 0.7), (2.417, -2.147, 0.2585), (2.382, 0.402, 0.06152), (2.382, -2.147, 0.06152), (-2.875, 1.3, 0.5004), (-2.875, 1.3, 0.7004), (2.417, 0.402, 0.2585), (2.378, 1.594, 0.06152), (2.412, 1.594, 0.2585), (2.614, -2.147, 0.2438), (2.614, 0.402, 0.2438), (2.589, -2.147, 0.03679), (2.589, 0.402, 0.03679), (-2.875, 1.7, 0.5004), (-2.875, 1.7, 0.7004), (2.378, 2.117, 0.06152), (2.412, 2.117, 0.2585), (2.589, 1.594, 0.03679), (2.612, 1.594, 0.2585), (2.589, 2.117, 0.03679), (2.612, 2.117, 0.2585)], [], [(0, 1, 3, 2), (3, 9, 11, 8), (2, 5, 6, 0), (9, 3, 1, 4), (6, 4, 1, 0), (8, 11, 19, 17), (2, 3, 8, 7), (5, 9, 13, 15), (5, 2, 7, 10), (9, 4, 12, 13), (9, 5, 10, 11), (4, 6, 14, 12), (6, 5, 15, 14), (15, 13, 12, 14), (16, 17, 19, 18), (7, 8, 17, 16), (19, 11, 21, 23), (10, 7, 16, 18), (21, 20, 22, 23), (10, 18, 22, 20), (11, 10, 20, 21), (18, 19, 23, 22)])
me_cube_001.use_remesh_preserve_volume = False
me_cube_001.use_remesh_preserve_attributes = False
me_cube_001.use_mirror_vertex_groups = False
me_cube_001.update()
me_cylinder_003 = bpy.data.meshes.new('Cylinder.003')
me_cylinder_003.from_pydata([(0.2819, 4.485, 0.09), (0.2819, -4.485, 0.09), (0.3598, 4.485, 0.045), (0.3598, -4.485, 0.045), (0.3598, 4.485, -0.045), (0.3598, -4.485, -0.045), (0.2819, 4.485, -0.09), (0.2819, -4.485, -0.09), (0.204, 4.485, -0.045), (0.204, -4.485, -0.045), (0.204, 4.485, 0.045), (0.204, -4.485, 0.045)], [], [(0, 1, 3, 2), (2, 3, 5, 4), (4, 5, 7, 6), (6, 7, 9, 8), (3, 1, 11, 9, 7, 5), (8, 9, 11, 10), (10, 11, 1, 0), (0, 2, 4, 6, 8, 10)])
me_cylinder_003.use_remesh_preserve_volume = False
me_cylinder_003.use_remesh_preserve_attributes = False
me_cylinder_003.use_mirror_vertex_groups = False
me_cylinder_003.update()
me_cylinder_001 = bpy.data.meshes.new('Cylinder.001')
me_cylinder_001.from_pydata([(-0.05, 0.24, -7.04), (0.14, 0.21, 5.24), (0.1197, 0.1697, -7.04), (0.2885, 0.1485, 5.24), (0.19, -5.201e-09, -7.04), (0.35, -3.852e-09, 5.24), (0.1197, -0.1697, -7.04), (0.2885, -0.1485, 5.24), (-0.05, -0.24, -7.04), (0.14, -0.21, 5.24), (-0.2197, -0.1697, -7.04), (-0.008492, -0.1485, 5.24), (-0.29, 8.152e-09, -7.04), (-0.07, 7.831e-09, 5.24), (-0.2197, 0.1697, -7.04), (-0.008492, 0.1485, 5.24)], [], [(0, 1, 3, 2), (2, 3, 5, 4), (4, 5, 7, 6), (6, 7, 9, 8), (8, 9, 11, 10), (10, 11, 13, 12), (3, 1, 15, 13, 11, 9, 7, 5), (12, 13, 15, 14), (14, 15, 1, 0), (0, 2, 4, 6, 8, 10, 12, 14)])
me_cylinder_001.use_remesh_preserve_volume = False
me_cylinder_001.use_remesh_preserve_attributes = False
me_cylinder_001.use_mirror_vertex_groups = False
me_cylinder_001.update()
me_cube = bpy.data.meshes.new('Cube')
me_cube.from_pydata([(1.074, 3.176e-05, -1.295), (-0.5895, 3.213e-05, -1.295), (1.074, 2.354, 1.981), (1.074, -2.354, 1.981), (-0.5895, -2.402, 1.898), (-0.5895, 2.402, 1.898), (3.154, 3.093e-05, -1.295), (3.154, 2.119, 2.345), (3.154, -2.119, 2.345), (3.986, 3.038e-05, -1.295), (4.506, 1.666, 2.761), (4.506, -1.666, 2.761), (-2.566, 3.267e-05, -1.295), (-2.566, -2.402, 1.981), (-2.566, 2.402, 1.981), (-4.282, 3.35e-05, -1.295), (-4.178, -2.354, 2.085), (-4.178, 2.354, 2.085), (6.66, 2.896e-05, 3.451), (6.702, -0.1464, 3.951), (6.702, 0.1465, 3.951), (-6.102, 3.441e-05, -1.295), (-5.998, -2.186, 2.251), (-5.998, 2.186, 2.251), (5.496, 3.001e-05, 1.37), (5.559, 1.258, 3.242), (5.559, -1.258, 3.242), (-7.273, 3.456e-05, -1.257), (-7.398, -1.992, 2.413), (-7.398, 1.992, 2.413), (-8.441, 3.431e-05, -1.237), (-9.741, 3.425e-05, 2.985), (-8.351, 3.426e-05, -1.248), (1.074, 1.727, -0.2033), (1.074, 2.287, 0.8887), (1.074, -1.726, -0.2033), (1.074, -2.287, 0.8887), (-0.5895, -1.762, -0.231), (-0.5895, -2.334, 0.8333), (-0.5895, 1.762, -0.231), (-0.5895, 2.334, 0.8333), (3.154, 1.554, -0.08194), (3.154, 2.058, 1.131), (3.154, -1.554, -0.08194), (3.154, -2.058, 1.131), (4.16, 1.372, 0.05673), (4.333, 1.827, 1.409), (4.16, -1.372, 0.05673), (4.333, -1.827, 1.409), (-2.566, -1.762, -0.2033), (-2.566, -2.334, 0.8887), (-2.566, 1.762, -0.2033), (-2.566, 2.334, 0.8887), (-4.247, -1.726, -0.1686), (-4.212, -2.287, 0.9581), (-4.247, 1.727, -0.1686), (-4.212, 2.287, 0.9581), (-6.067, -1.603, -0.1131), (-6.032, -2.124, 1.069), (-6.067, 1.603, -0.1131), (-6.032, 2.124, 1.069), (6.66, -0.183, 3.451), (6.681, -0.1757, 3.701), (6.66, 0.1831, 3.451), (6.681, 0.1757, 3.701), (5.517, 0.9152, 1.694), (5.538, 1.318, 2.418), (5.517, -0.9152, 1.694), (5.538, -1.318, 2.418), (-7.348, -1.374, -0.0001106), (-7.423, -1.82, 1.257), (-7.348, 1.374, -0.0001106), (-7.423, 1.82, 1.257), (-8.874, 3.517e-05, 0.1705), (-9.307, 3.471e-05, 1.578), (-8.55, -0.8037, 0.08457), (-9.149, -1.573, 2.75), (-8.75, -1.276, 1.418), (-8.75, 1.279, 1.418), (-9.149, 1.537, 2.75), (-8.55, 0.8037, 0.08457), (6.702, 2.319e-05, 3.951), (-4.178, 2.119, 2.085), (-4.178, -2.119, 2.085), (-2.566, 2.162, 1.981), (-2.566, -2.162, 1.981), (4.506, -1.439, 2.761), (4.506, 1.439, 2.761), (3.154, -1.907, 2.345), (3.154, 1.907, 2.345), (-0.5895, 2.162, 1.898), (-0.5895, -2.162, 1.898), (1.074, -2.119, 1.981), (1.074, 2.119, 1.981), (-5.998, -1.968, 2.251), (-5.998, 1.968, 2.251), (5.559, 1.033, 3.242), (5.559, -1.033, 3.242), (-7.498, -1.537, 2.513), (-7.498, 1.539, 2.513), (6.123, 3.869e-05, 2.856), (-8.949, 0.8786, 2.75), (-8.949, -0.8478, 2.75), (-4.147, 2.098, 1.428), (-4.147, -2.098, 1.428), (-2.551, 2.141, 1.375), (-2.551, -2.14, 1.375), (4.45, -1.425, 1.978), (4.45, 1.425, 1.978), (3.111, -1.888, 1.666), (3.111, 1.888, 1.666), (-0.5952, 2.141, 1.323), (-0.5952, -2.14, 1.323), (1.052, -2.098, 1.405), (1.052, 2.098, 1.405), (-5.949, -1.948, 1.512), (-5.949, 1.948, 1.512), (5.492, 1.023, 2.254), (5.492, -1.023, 2.254), (-7.435, -1.521, 1.598), (-7.435, 1.523, 1.598), (-8.571, 0.8699, 1.721), (-8.571, -0.8394, 1.721), (10.26, 2.896e-05, 6.751), (10.3, -0.1464, 7.251), (10.3, 0.1465, 7.251), (10.26, -0.183, 6.751), (10.28, -0.1757, 7.001), (10.26, 0.1831, 6.751), (10.28, 0.1757, 7.001), (10.3, 2.319e-05, 7.251), (10.28, 2.863e-05, 7.001), (-4.315, -2.354, 2.731), (-4.315, 2.354, 2.731), (-5.835, -2.186, 2.838), (-5.835, 2.186, 2.838), (-7.336, -2.061, 3.0), (-7.336, 2.061, 3.0), (-10.38, 3.425e-05, 3.372), (-10.32, -1.895, 3.34), (-10.3, 1.842, 3.35), (-4.315, 2.119, 2.731), (-4.315, -2.119, 2.731), (-5.835, -1.968, 2.838), (-5.835, 1.968, 2.838), (-7.336, -1.799, 2.935), (-7.336, 1.8, 3.0), (-10.08, 1.597, 3.325), (-10.05, -1.545, 3.334), (-4.096, -2.36, 3.928), (-4.096, 2.349, 3.928), (-5.716, -2.191, 4.034), (-5.716, 2.181, 4.034), (-7.217, -2.067, 4.196), (-7.217, 2.056, 4.196), (-10.26, -0.005301, 4.568), (-10.2, -1.901, 4.536), (-10.18, 1.837, 4.546), (-4.096, 2.114, 3.928), (-4.096, -2.124, 3.928), (-5.716, -1.973, 4.034), (-5.716, 1.962, 4.034), (-7.217, -1.804, 4.196), (-7.217, 1.795, 4.196), (-9.958, 1.591, 4.521), (-9.935, -1.55, 4.53), (-4.096, -2.36, 3.928), (-4.096, 2.349, 3.928), (-5.716, -2.191, 4.034), (-5.716, 2.181, 4.034), (-7.217, -2.067, 4.196), (-7.217, 2.056, 4.196), (-10.26, -0.005301, 4.568), (-10.2, -1.901, 4.536), (-10.18, 1.837, 4.546), (-4.096, 2.114, 3.928), (-4.096, -2.124, 3.928), (-5.716, -1.973, 4.034), (-5.716, 1.962, 4.034), (-7.217, -1.804, 4.196), (-7.217, 1.795, 4.196), (-9.958, 1.591, 4.521), (-9.935, -1.55, 4.53), (-4.077, -2.361, 4.127), (-4.077, 2.348, 4.127), (-5.697, -2.193, 4.233), (-5.697, 2.18, 4.233), (-7.197, -2.068, 4.395), (-7.197, 2.055, 4.395), (-10.24, -0.006404, 4.767), (-10.18, -1.902, 4.735), (-10.16, 1.835, 4.745), (-4.077, 2.113, 4.127), (-4.077, -2.125, 4.127), (-5.697, -1.974, 4.233), (-5.697, 1.961, 4.233), (-7.197, -1.805, 4.395), (-7.197, 1.794, 4.395), (-9.938, 1.59, 4.72), (-9.916, -1.551, 4.729), (-4.096, 2.349, 3.928), (-5.716, 2.181, 4.034), (-7.217, 2.056, 4.196), (-7.217, -2.067, 4.196), (-5.716, -2.191, 4.034), (-10.26, -0.005301, 4.568), (-10.18, 1.837, 4.546), (-10.2, -1.901, 4.536), (-4.096, -2.36, 3.928), (-4.077, 2.348, 4.127), (-5.697, 2.18, 4.233), (-7.197, 2.055, 4.395), (-10.16, 1.835, 4.745), (-4.077, -2.361, 4.127), (-7.197, -2.068, 4.395), (-5.697, -2.193, 4.233), (-10.24, -0.006404, 4.767), (-10.18, -1.902, 4.735), (-4.104, 2.443, 3.912), (-5.658, 2.269, 4.023), (-7.218, 2.139, 4.191), (-7.218, -2.149, 4.191), (-5.658, -2.279, 4.023), (-10.38, -0.005041, 4.578), (-10.3, 1.91, 4.555), (-10.32, -1.976, 4.545), (-4.104, -2.454, 3.912), (-4.084, 2.442, 4.119), (-5.637, 2.267, 4.23), (-7.198, 2.138, 4.398), (-10.28, 1.909, 4.762), (-4.084, -2.455, 4.119), (-7.198, -2.15, 4.398), (-5.637, -2.28, 4.23), (-10.36, -0.006187, 4.785), (-10.3, -1.977, 4.752)], [], [(95, 146, 99), (91, 3, 92), (36, 4, 38), (4, 50, 38), (33, 1, 39), (43, 9, 47), (0, 43, 35), (2, 42, 34), (92, 8, 88), (86, 26, 97), (7, 46, 42), (12, 55, 51), (88, 11, 86), (39, 12, 51), (5, 84, 90), (13, 54, 50), (84, 17, 82), (25, 64, 66), (94, 145, 143), (97, 19, 81), (20, 129, 64), (16, 58, 54), (15, 59, 55), (24, 61, 67), (10, 66, 46), (47, 24, 67), (80, 30, 73), (22, 70, 58), (21, 71, 59), (72, 80, 78), (31, 140, 79), (76, 74, 77), (75, 30, 32), (77, 73, 75), (70, 75, 69), (29, 78, 79), (23, 72, 29), (60, 71, 72), (21, 69, 27), (58, 69, 57), (79, 74, 31), (78, 73, 74), (11, 68, 26), (48, 67, 68), (45, 24, 9), (46, 65, 45), (26, 62, 19), (68, 61, 62), (17, 60, 23), (55, 60, 56), (15, 57, 21), (53, 58, 57), (117, 118, 100), (79, 137, 29), (24, 63, 18), (66, 63, 65), (12, 53, 15), (50, 53, 49), (5, 52, 14), (40, 51, 52), (14, 56, 17), (52, 55, 56), (41, 9, 6), (42, 45, 41), (0, 41, 6), (34, 41, 33), (3, 44, 8), (36, 43, 44), (8, 48, 11), (44, 47, 48), (34, 5, 2), (33, 40, 34), (37, 12, 1), (38, 49, 37), (35, 1, 0), (35, 38, 37), (27, 75, 32), (28, 77, 70), (20, 130, 125), (27, 80, 71), (85, 16, 13), (92, 109, 113), (95, 141, 144), (95, 120, 116), (96, 20, 25), (62, 126, 127), (84, 103, 105), (22, 132, 134), (63, 123, 18), (93, 110, 89), (83, 132, 16), (94, 119, 98), (91, 13, 4), (85, 104, 83), (89, 10, 7), (86, 118, 107), (87, 25, 10), (97, 100, 118), (93, 7, 2), (82, 116, 103), (2, 90, 93), (87, 117, 96), (103, 115, 104), (116, 119, 115), (120, 122, 119), (105, 104, 106), (111, 106, 112), (110, 107, 108), (107, 117, 108), (113, 110, 114), (114, 112, 113), (91, 106, 85), (90, 114, 93), (90, 105, 111), (96, 100, 81), (91, 113, 112), (102, 121, 101), (89, 108, 87), (98, 122, 102), (88, 107, 109), (83, 115, 94), (99, 121, 120), (131, 124, 127), (123, 127, 126), (125, 131, 129), (129, 123, 128), (64, 128, 63), (81, 124, 130), (18, 126, 61), (19, 127, 124), (143, 162, 160), (138, 157, 140), (147, 163, 164), (136, 151, 153), (148, 162, 145), (137, 152, 135), (141, 150, 158), (23, 133, 17), (31, 139, 138), (23, 137, 135), (101, 148, 102), (17, 141, 82), (22, 136, 28), (102, 145, 98), (76, 136, 139), (94, 142, 83), (101, 146, 147), (149, 176, 166), (161, 175, 178), (151, 166, 168), (159, 177, 176), (156, 170, 173), (163, 178, 180), (155, 173, 172), (138, 156, 155), (146, 161, 163), (139, 153, 156), (142, 160, 159), (132, 151, 134), (141, 161, 144), (132, 159, 149), (140, 154, 137), (133, 152, 150), (148, 164, 165), (182, 196, 179), (187, 217, 214), (175, 184, 192), (182, 198, 199), (184, 200, 209), (169, 202, 201), (166, 193, 183), (154, 174, 171), (150, 169, 167), (165, 181, 182), (158, 167, 175), (152, 171, 169), (162, 182, 179), (153, 168, 170), (164, 180, 181), (157, 172, 174), (160, 179, 177), (187, 199, 190), (192, 186, 195), (198, 191, 189), (195, 188, 197), (193, 185, 183), (194, 187, 185), (188, 198, 197), (190, 216, 217), (181, 197, 198), (167, 201, 200), (179, 194, 177), (189, 212, 216), (180, 195, 197), (171, 206, 202), (176, 194, 193), (185, 214, 215), (175, 195, 178), (212, 234, 216), (201, 220, 219), (200, 227, 209), (215, 232, 233), (200, 219, 218), (206, 220, 202), (210, 229, 211), (208, 222, 204), (170, 204, 203), (183, 215, 213), (174, 205, 206), (191, 211, 212), (172, 207, 205), (186, 209, 210), (173, 203, 207), (188, 210, 211), (166, 213, 208), (168, 208, 204), (220, 228, 219), (218, 228, 227), (224, 229, 220), (221, 233, 232), (223, 230, 224), (223, 235, 234), (225, 232, 235), (226, 233, 222), (204, 221, 203), (217, 234, 235), (206, 223, 224), (217, 232, 214), (207, 223, 205), (213, 233, 231), (208, 231, 226), (207, 221, 225), (212, 229, 230), (209, 228, 210), (95, 144, 146), (91, 4, 3), (36, 3, 4), (4, 13, 50), (33, 0, 1), (43, 6, 9), (0, 6, 43), (2, 7, 42), (92, 3, 8), (86, 11, 26), (7, 10, 46), (12, 15, 55), (88, 8, 11), (39, 1, 12), (5, 14, 84), (13, 16, 54), (84, 14, 17), (25, 20, 64), (94, 98, 145), (97, 26, 19), (20, 125, 129), (16, 22, 58), (15, 21, 59), (24, 18, 61), (10, 25, 66), (47, 9, 24), (80, 32, 30), (22, 28, 70), (21, 27, 71), (72, 71, 80), (31, 138, 140), (76, 31, 74), (75, 73, 30), (77, 74, 73), (70, 77, 75), (29, 72, 78), (23, 60, 72), (60, 59, 71), (21, 57, 69), (58, 70, 69), (79, 78, 74), (78, 80, 73), (11, 48, 68), (48, 47, 67), (45, 65, 24), (46, 66, 65), (26, 68, 62), (68, 67, 61), (17, 56, 60), (55, 59, 60), (15, 53, 57), (53, 54, 58), (79, 140, 137), (24, 65, 63), (66, 64, 63), (12, 49, 53), (50, 54, 53), (5, 40, 52), (40, 39, 51), (14, 52, 56), (52, 51, 55), (41, 45, 9), (42, 46, 45), (0, 33, 41), (34, 42, 41), (3, 36, 44), (36, 35, 43), (8, 44, 48), (44, 43, 47), (34, 40, 5), (33, 39, 40), (37, 49, 12), (38, 50, 49), (35, 37, 1), (35, 36, 38), (27, 69, 75), (28, 76, 77), (20, 81, 130), (27, 32, 80), (85, 83, 16), (92, 88, 109), (95, 82, 141), (95, 99, 120), (96, 81, 20), (62, 61, 126), (84, 82, 103), (22, 16, 132), (63, 128, 123), (93, 114, 110), (83, 142, 132), (94, 115, 119), (91, 85, 13), (85, 106, 104), (89, 87, 10), (86, 97, 118), (87, 96, 25), (97, 81, 100), (93, 89, 7), (82, 95, 116), (2, 5, 90), (87, 108, 117), (103, 116, 115), (116, 120, 119), (120, 121, 122), (105, 103, 104), (111, 105, 106), (110, 109, 107), (107, 118, 117), (113, 109, 110), (114, 111, 112), (91, 112, 106), (90, 111, 114), (90, 84, 105), (96, 117, 100), (91, 92, 113), (102, 122, 121), (89, 110, 108), (98, 119, 122), (88, 86, 107), (83, 104, 115), (99, 101, 121), (131, 130, 124), (123, 131, 127), (125, 130, 131), (129, 131, 123), (64, 129, 128), (81, 19, 124), (18, 123, 126), (19, 62, 127), (143, 145, 162), (138, 155, 157), (147, 146, 163), (136, 134, 151), (148, 165, 162), (137, 154, 152), (141, 133, 150), (23, 135, 133), (31, 76, 139), (23, 29, 137), (101, 147, 148), (17, 133, 141), (22, 134, 136), (102, 148, 145), (76, 28, 136), (94, 143, 142), (101, 99, 146), (149, 159, 176), (161, 158, 175), (151, 149, 166), (159, 160, 177), (156, 153, 170), (163, 161, 178), (155, 156, 173), (138, 139, 156), (146, 144, 161), (139, 136, 153), (142, 143, 160), (132, 149, 151), (141, 158, 161), (132, 142, 159), (140, 157, 154), (133, 135, 152), (148, 147, 164), (182, 199, 196), (187, 190, 217), (175, 167, 184), (182, 181, 198), (184, 167, 200), (169, 171, 202), (166, 176, 193), (154, 157, 174), (150, 152, 169), (165, 164, 181), (158, 150, 167), (152, 154, 171), (162, 165, 182), (153, 151, 168), (164, 163, 180), (157, 155, 172), (160, 162, 179), (187, 196, 199), (192, 184, 186), (189, 190, 199), (199, 198, 189), (195, 186, 188), (193, 194, 185), (194, 196, 187), (188, 191, 198), (190, 189, 216), (181, 180, 197), (167, 169, 201), (179, 196, 194), (189, 191, 212), (180, 178, 195), (171, 174, 206), (176, 177, 194), (185, 187, 214), (175, 192, 195), (212, 230, 234), (201, 202, 220), (200, 218, 227), (215, 214, 232), (200, 201, 219), (206, 224, 220), (210, 228, 229), (208, 226, 222), (170, 168, 204), (183, 185, 215), (174, 172, 205), (191, 188, 211), (172, 173, 207), (186, 184, 209), (173, 170, 203), (188, 186, 210), (166, 183, 213), (168, 166, 208), (220, 229, 228), (218, 219, 228), (224, 230, 229), (221, 222, 233), (223, 234, 230), (223, 225, 235), (225, 221, 232), (226, 231, 233), (204, 222, 221), (217, 216, 234), (206, 205, 223), (217, 235, 232), (207, 225, 223), (213, 215, 233), (208, 213, 231), (207, 203, 221), (212, 211, 229), (209, 227, 228)])
me_cube.materials.append(mat_material)
me_cube.use_remesh_preserve_volume = False
me_cube.use_remesh_preserve_attributes = False
me_cube.use_mirror_vertex_groups = False
me_cube.update()

# ---- objects
ob_rudder = bpy.data.objects.new('Rudder', me_cube_005)
ob_wheel = bpy.data.objects.new('Wheel', me_cylinder)
ob_wheel_mount = bpy.data.objects.new('Wheel Mount', me_cube_004)
ob_sail = bpy.data.objects.new('Sail', me_plane)
ob_ladder = bpy.data.objects.new('Ladder', me_cube_003)
ob_cabin_wall = bpy.data.objects.new('Cabin Wall', me_cube_002)
ob_upper_deck = bpy.data.objects.new('Upper Deck', me_cube_001)
ob_yard = bpy.data.objects.new('Yard', me_cylinder_003)
ob_mast = bpy.data.objects.new('Mast', me_cylinder_001)
ob_hull = bpy.data.objects.new('Hull', me_cube)

# ---- transforms, parenting, visibility, modifiers, constraints
ob_rudder.location = (-7.652, 0.0, 1.088)
ob_rudder.lineart.crease_threshold = 0.0
ob_wheel.location = (-5.058, 0.0, 4.64)
ob_wheel.lineart.crease_threshold = 0.0
ob_wheel_mount.location = (-4.7, 0.0, 3.826)
ob_wheel_mount.lineart.crease_threshold = 0.0
ob_sail.location = (1.011, 0.003709, 9.826)
ob_sail.rotation_euler = (3.142, -1.571, 0.0)
ob_sail.lineart.crease_threshold = 0.0
ob_ladder.location = (-3.2, 0.8, 2.0)
ob_ladder.lineart.crease_threshold = 0.0
ob_cabin_wall.location = (-3.016, 0.0, 2.569)
ob_cabin_wall.lineart.crease_threshold = 0.0
ob_upper_deck.location = (-5.9, 0.0, 3.33)
ob_upper_deck.lineart.crease_threshold = 0.0
ob_yard.location = (0.135, 1.323e-23, 12.12)
ob_yard.lineart.crease_threshold = 0.0
ob_mast.location = (0.01045, 0.0, 7.8)
ob_mast.lineart.crease_threshold = 0.0
ob_hull.location = (1.4, 0.0, 0.0)
ob_hull.lock_rotations_4d = False
ob_hull.empty_display_type = 'ARROWS'
ob_hull.lineart.crease_threshold = 0.0

# ---- collection membership
col_collection_1.objects.link(ob_rudder)
col_collection_1.objects.link(ob_wheel)
col_collection_1.objects.link(ob_wheel_mount)
col_collection_1.objects.link(ob_sail)
col_collection_1.objects.link(ob_ladder)
col_collection_1.objects.link(ob_cabin_wall)
col_collection_1.objects.link(ob_upper_deck)
col_collection_1.objects.link(ob_yard)
col_collection_1.objects.link(ob_mast)
col_collection_1.objects.link(ob_hull)

# ---- scene / render settings (as saved in the file)
scene.frame_start = 1; scene.frame_end = 250; scene.frame_set(1)
scene.render.engine = 'BLENDER_EEVEE_NEXT'
scene.render.resolution_percentage = 50
scene.render.dither_intensity = 0.0
scene.cycles.use_denoising = False
scene.cycles.samples = 128
scene.cycles.sampling_pattern = 'TABULATED_SOBOL'
scene.cycles.light_sampling_threshold = 0.0
scene.cycles.use_adaptive_sampling = False
scene.cycles.use_light_tree = False
scene.cycles.blur_glossy = 0.0
scene.cycles.sample_clamp_indirect = 0.0
scene.view_settings.view_transform = 'Standard'
bpy.context.view_layer.update()

# ---- added for rendering (the .blend has no active camera and no usable light): camera, sun
cam_auto = bpy.data.cameras.new('AutoCamera')
cam_auto.lens = 50.0
cam_auto.sensor_width = 36.0
cam_auto.clip_end = 1000.0
ob_auto_camera = bpy.data.objects.new('AutoCamera', cam_auto)
scene.collection.objects.link(ob_auto_camera)
ob_auto_camera.location = (26.0791, -29.6633, 25.6481)
ob_auto_camera.rotation_euler = (1.09748, -7.21219e-08, 0.694738)
scene.camera = ob_auto_camera
light_auto_sun = bpy.data.lights.new('AutoSun', 'SUN')
light_auto_sun.energy = 3.0
light_auto_sun.angle = 0.0523599
ob_auto_sun = bpy.data.objects.new('AutoSun', light_auto_sun)
scene.collection.objects.link(ob_auto_sun)
ob_auto_sun.rotation_euler = (0.872665, 0.174533, 0.523599)
bpy.context.view_layer.update()
